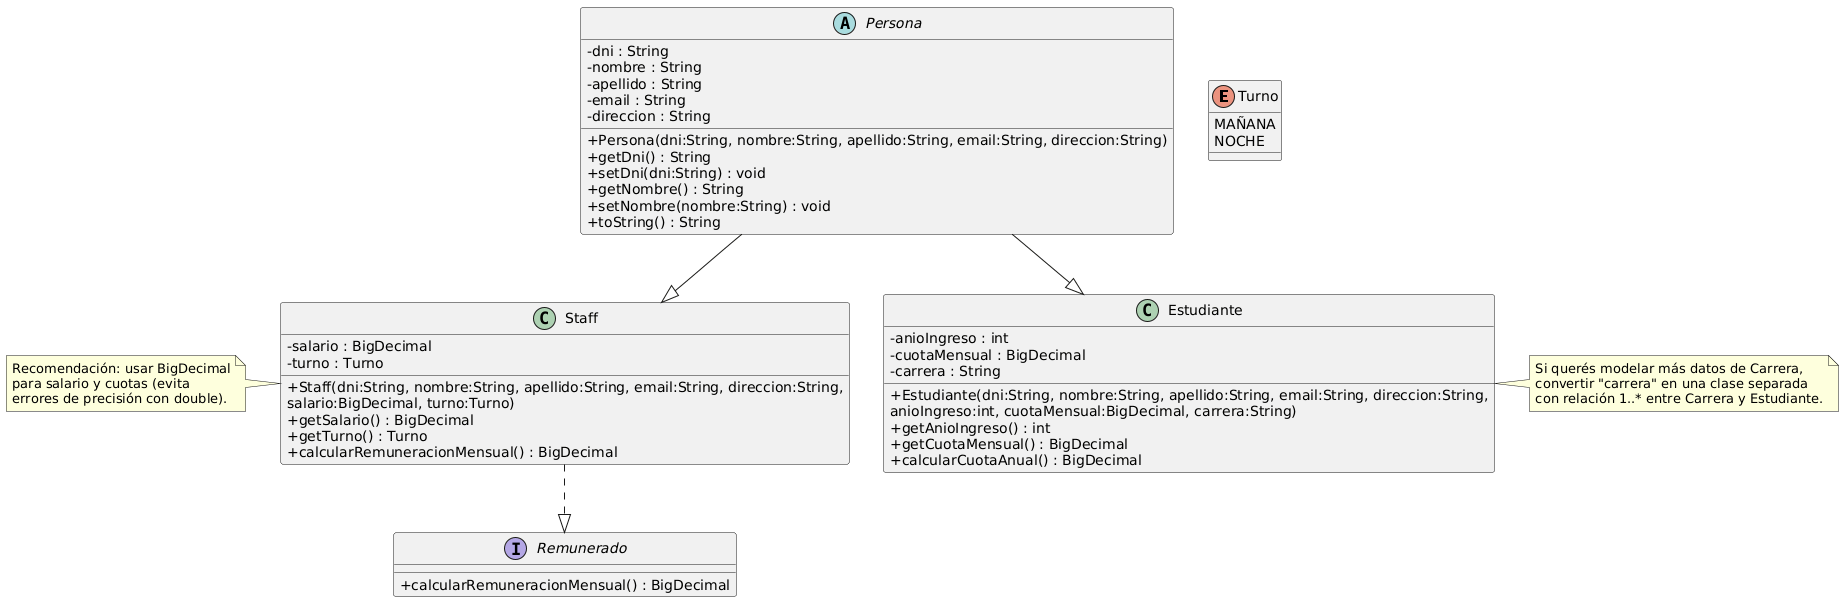

The diagram above was rendered by PlantUML. Its source (embedded in the PNG):
@startuml
' Diagrama de clases: Gestión de Personal - Universidad
' Versión mejorada: herencia correcta (Estudiante y Staff extienden Persona), interfaz Remunerado y enum Turno

skinparam classAttributeIconSize 0

enum Turno {
  MAÑANA
  NOCHE
}

interface Remunerado {
  + calcularRemuneracionMensual() : BigDecimal
}

abstract class Persona {
  - dni : String
  - nombre : String
  - apellido : String
  - email : String
  - direccion : String

  + Persona(dni:String, nombre:String, apellido:String, email:String, direccion:String)
  + getDni() : String
  + setDni(dni:String) : void
  + getNombre() : String
  + setNombre(nombre:String) : void
  + toString() : String
}

class Estudiante {
  - anioIngreso : int
  - cuotaMensual : BigDecimal
  - carrera : String

  + Estudiante(dni:String, nombre:String, apellido:String, email:String, direccion:String,
               anioIngreso:int, cuotaMensual:BigDecimal, carrera:String)
  + getAnioIngreso() : int
  + getCuotaMensual() : BigDecimal
  + calcularCuotaAnual() : BigDecimal
}

class Staff {
  - salario : BigDecimal
  - turno : Turno

  + Staff(dni:String, nombre:String, apellido:String, email:String, direccion:String,
          salario:BigDecimal, turno:Turno)
  + getSalario() : BigDecimal
  + getTurno() : Turno
  + calcularRemuneracionMensual() : BigDecimal
}

' Herencia: las flechas apuntan a las hijas(hijas)
Persona --|> Estudiante
Persona --|> Staff

' Implementación de interfaz (Staff es remunerado)
Staff ..|> Remunerado

note left of Staff
  Recomendación: usar BigDecimal
  para salario y cuotas (evita
  errores de precisión con double).
end note

note right of Estudiante
  Si querés modelar más datos de Carrera,
  convertir "carrera" en una clase separada
  con relación 1..* entre Carrera y Estudiante.
end note
@enduml